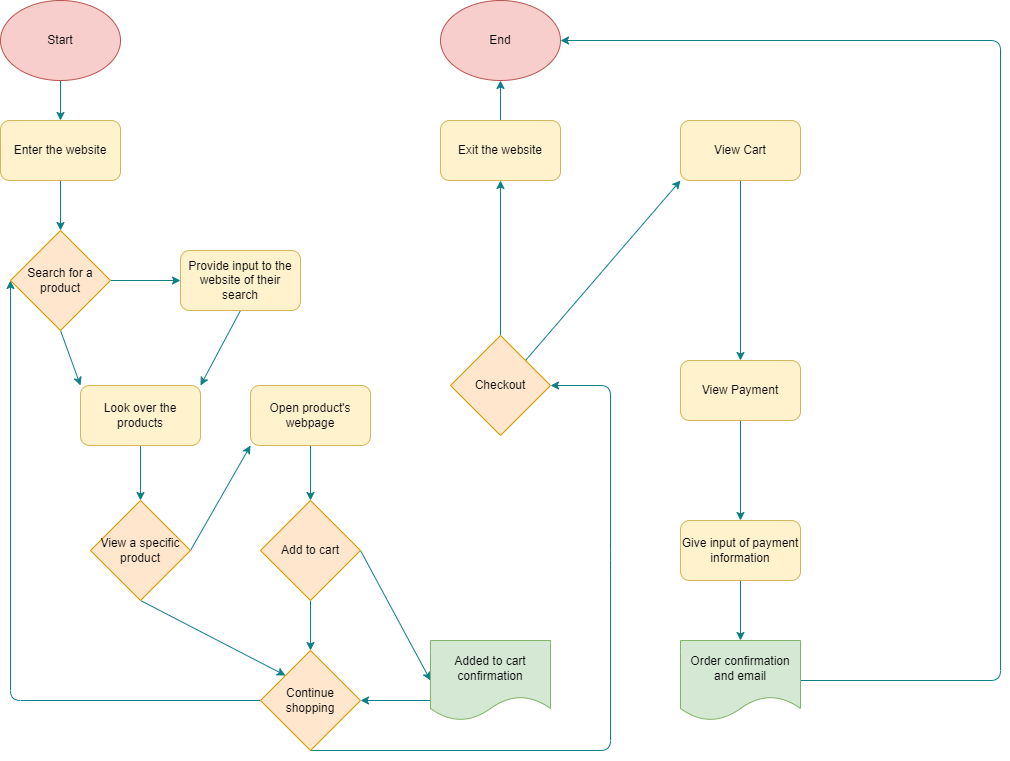

The diagram above was exported from draw.io. Its source (the exported page's mxGraphModel, read from the mxfile embedded in the PNG):
<mxGraphModel dx="1295" dy="746" grid="0" gridSize="10" guides="1" tooltips="1" connect="1" arrows="1" fold="1" page="1" pageScale="1" pageWidth="1100" pageHeight="850" background="#ffffff" math="0" shadow="0">
  <root>
    <mxCell id="0" />
    <mxCell id="1" parent="0" />
    <mxCell id="7" style="edgeStyle=none;html=1;exitX=0.5;exitY=1;exitDx=0;exitDy=0;entryX=0.5;entryY=0;entryDx=0;entryDy=0;fontColor=#000000;strokeColor=#0e8088;fillColor=#b0e3e6;" parent="1" source="4" target="5" edge="1">
      <mxGeometry relative="1" as="geometry" />
    </mxCell>
    <mxCell id="4" value="&lt;font color=&quot;#000000&quot;&gt;Start&lt;/font&gt;" style="ellipse;whiteSpace=wrap;html=1;fillColor=#f8cecc;strokeColor=#b85450;" parent="1" vertex="1">
      <mxGeometry x="60" y="40" width="120" height="80" as="geometry" />
    </mxCell>
    <mxCell id="9" style="edgeStyle=none;html=1;exitX=0.5;exitY=1;exitDx=0;exitDy=0;fontColor=#000000;fillColor=#b0e3e6;strokeColor=#0e8088;" parent="1" source="5" target="8" edge="1">
      <mxGeometry relative="1" as="geometry" />
    </mxCell>
    <mxCell id="5" value="&lt;font color=&quot;#000000&quot;&gt;Enter the website&lt;/font&gt;" style="rounded=1;whiteSpace=wrap;html=1;fillColor=#fff2cc;strokeColor=#d6b656;" parent="1" vertex="1">
      <mxGeometry x="60" y="160" width="120" height="60" as="geometry" />
    </mxCell>
    <mxCell id="11" style="edgeStyle=none;html=1;exitX=1;exitY=0.5;exitDx=0;exitDy=0;entryX=0;entryY=0.5;entryDx=0;entryDy=0;fontColor=#000000;fillColor=#b0e3e6;strokeColor=#0e8088;" parent="1" source="8" target="10" edge="1">
      <mxGeometry relative="1" as="geometry" />
    </mxCell>
    <mxCell id="17" style="edgeStyle=none;html=1;exitX=0.5;exitY=1;exitDx=0;exitDy=0;entryX=0;entryY=0;entryDx=0;entryDy=0;fontColor=#000000;fillColor=#b0e3e6;strokeColor=#0e8088;" parent="1" source="8" target="15" edge="1">
      <mxGeometry relative="1" as="geometry" />
    </mxCell>
    <mxCell id="8" value="&lt;font color=&quot;#000000&quot;&gt;Search for a product&lt;/font&gt;" style="rhombus;whiteSpace=wrap;html=1;fillColor=#ffe6cc;strokeColor=#d79b00;" parent="1" vertex="1">
      <mxGeometry x="70" y="270" width="100" height="100" as="geometry" />
    </mxCell>
    <mxCell id="16" style="edgeStyle=none;html=1;exitX=0.5;exitY=1;exitDx=0;exitDy=0;entryX=1;entryY=0;entryDx=0;entryDy=0;fontColor=#000000;fillColor=#b0e3e6;strokeColor=#0e8088;" parent="1" source="10" target="15" edge="1">
      <mxGeometry relative="1" as="geometry" />
    </mxCell>
    <mxCell id="10" value="&lt;font color=&quot;#000000&quot;&gt;Provide input to the website of their search&lt;/font&gt;" style="rounded=1;whiteSpace=wrap;html=1;fillColor=#fff2cc;strokeColor=#d6b656;" parent="1" vertex="1">
      <mxGeometry x="240" y="290" width="120" height="60" as="geometry" />
    </mxCell>
    <mxCell id="12" value="&lt;font color=&quot;#ffffff&quot;&gt;Yes&lt;/font&gt;" style="text;html=1;align=center;verticalAlign=middle;resizable=0;points=[];autosize=1;strokeColor=none;fillColor=none;fontColor=#000000;" parent="1" vertex="1">
      <mxGeometry x="180" y="290" width="40" height="30" as="geometry" />
    </mxCell>
    <mxCell id="20" style="edgeStyle=none;html=1;exitX=0.5;exitY=1;exitDx=0;exitDy=0;fontColor=#FFFFFF;fillColor=#b0e3e6;strokeColor=#0e8088;" parent="1" source="15" target="19" edge="1">
      <mxGeometry relative="1" as="geometry" />
    </mxCell>
    <mxCell id="15" value="&lt;font color=&quot;#000000&quot;&gt;Look over the products&lt;/font&gt;" style="rounded=1;whiteSpace=wrap;html=1;fillColor=#fff2cc;strokeColor=#d6b656;" parent="1" vertex="1">
      <mxGeometry x="140" y="425" width="120" height="60" as="geometry" />
    </mxCell>
    <mxCell id="18" value="&lt;font color=&quot;#ffffff&quot;&gt;No&lt;/font&gt;" style="text;html=1;align=center;verticalAlign=middle;resizable=0;points=[];autosize=1;strokeColor=none;fillColor=none;fontColor=#000000;" parent="1" vertex="1">
      <mxGeometry x="130" y="375" width="40" height="30" as="geometry" />
    </mxCell>
    <mxCell id="47" style="edgeStyle=none;html=1;exitX=0.5;exitY=1;exitDx=0;exitDy=0;entryX=0;entryY=0;entryDx=0;entryDy=0;fontColor=#000000;fillColor=#b0e3e6;strokeColor=#0e8088;" parent="1" source="19" target="22" edge="1">
      <mxGeometry relative="1" as="geometry" />
    </mxCell>
    <mxCell id="49" style="edgeStyle=none;html=1;exitX=1;exitY=0.5;exitDx=0;exitDy=0;entryX=0;entryY=1;entryDx=0;entryDy=0;fontColor=#000000;fillColor=#b0e3e6;strokeColor=#0e8088;" parent="1" source="19" target="27" edge="1">
      <mxGeometry relative="1" as="geometry" />
    </mxCell>
    <mxCell id="19" value="&lt;font color=&quot;#000000&quot;&gt;View a specific product&lt;/font&gt;" style="rhombus;whiteSpace=wrap;html=1;fillColor=#ffe6cc;strokeColor=#d79b00;" parent="1" vertex="1">
      <mxGeometry x="150" y="540" width="100" height="100" as="geometry" />
    </mxCell>
    <mxCell id="25" style="edgeStyle=none;html=1;exitX=0;exitY=0.5;exitDx=0;exitDy=0;entryX=0;entryY=0.5;entryDx=0;entryDy=0;fontColor=#FFFFFF;fillColor=#b0e3e6;strokeColor=#0e8088;" parent="1" source="22" target="8" edge="1">
      <mxGeometry relative="1" as="geometry">
        <Array as="points">
          <mxPoint x="70" y="740" />
        </Array>
      </mxGeometry>
    </mxCell>
    <mxCell id="52" style="edgeStyle=none;html=1;exitX=0.5;exitY=1;exitDx=0;exitDy=0;fontColor=#000000;entryX=1;entryY=0.5;entryDx=0;entryDy=0;fillColor=#b0e3e6;strokeColor=#0e8088;" parent="1" source="22" target="51" edge="1">
      <mxGeometry relative="1" as="geometry">
        <mxPoint x="690" y="790" as="targetPoint" />
        <Array as="points">
          <mxPoint x="670" y="790" />
          <mxPoint x="670" y="600" />
          <mxPoint x="670" y="425" />
        </Array>
      </mxGeometry>
    </mxCell>
    <mxCell id="22" value="&lt;font color=&quot;#000000&quot;&gt;Continue shopping&lt;/font&gt;" style="rhombus;whiteSpace=wrap;html=1;fillColor=#ffe6cc;strokeColor=#d79b00;" parent="1" vertex="1">
      <mxGeometry x="320" y="690" width="100" height="100" as="geometry" />
    </mxCell>
    <mxCell id="24" value="No" style="text;html=1;align=center;verticalAlign=middle;resizable=0;points=[];autosize=1;strokeColor=none;fillColor=none;fontColor=#FFFFFF;" parent="1" vertex="1">
      <mxGeometry x="260" y="650" width="40" height="30" as="geometry" />
    </mxCell>
    <mxCell id="26" value="Yes" style="text;html=1;align=center;verticalAlign=middle;resizable=0;points=[];autosize=1;strokeColor=none;fillColor=none;fontColor=#FFFFFF;" parent="1" vertex="1">
      <mxGeometry x="190" y="720" width="40" height="30" as="geometry" />
    </mxCell>
    <mxCell id="33" style="edgeStyle=none;html=1;exitX=0.5;exitY=1;exitDx=0;exitDy=0;entryX=0.5;entryY=0;entryDx=0;entryDy=0;fontColor=#000000;fillColor=#b0e3e6;strokeColor=#0e8088;" parent="1" source="27" target="31" edge="1">
      <mxGeometry relative="1" as="geometry" />
    </mxCell>
    <mxCell id="27" value="&lt;font color=&quot;#000000&quot;&gt;Open product's webpage&lt;/font&gt;" style="rounded=1;whiteSpace=wrap;html=1;fillColor=#fff2cc;strokeColor=#d6b656;" parent="1" vertex="1">
      <mxGeometry x="310" y="425" width="120" height="60" as="geometry" />
    </mxCell>
    <mxCell id="29" value="Yes" style="text;html=1;align=center;verticalAlign=middle;resizable=0;points=[];autosize=1;strokeColor=none;fillColor=none;fontColor=#FFFFFF;" parent="1" vertex="1">
      <mxGeometry x="250" y="520" width="40" height="30" as="geometry" />
    </mxCell>
    <mxCell id="37" style="edgeStyle=none;html=1;exitX=1;exitY=0.5;exitDx=0;exitDy=0;entryX=0;entryY=0.5;entryDx=0;entryDy=0;fontColor=#000000;fillColor=#b0e3e6;strokeColor=#0e8088;" parent="1" source="31" target="36" edge="1">
      <mxGeometry relative="1" as="geometry" />
    </mxCell>
    <mxCell id="46" style="edgeStyle=none;html=1;exitX=0.5;exitY=1;exitDx=0;exitDy=0;entryX=0.5;entryY=0;entryDx=0;entryDy=0;fontColor=#000000;fillColor=#b0e3e6;strokeColor=#0e8088;" parent="1" source="31" target="22" edge="1">
      <mxGeometry relative="1" as="geometry" />
    </mxCell>
    <mxCell id="31" value="&lt;font color=&quot;#000000&quot;&gt;Add to cart&lt;/font&gt;" style="rhombus;whiteSpace=wrap;html=1;fillColor=#ffe6cc;strokeColor=#d79b00;" parent="1" vertex="1">
      <mxGeometry x="320" y="540" width="100" height="100" as="geometry" />
    </mxCell>
    <mxCell id="34" value="No" style="text;html=1;align=center;verticalAlign=middle;resizable=0;points=[];autosize=1;strokeColor=none;fillColor=none;fontColor=#FFFFFF;" parent="1" vertex="1">
      <mxGeometry x="360" y="640" width="40" height="30" as="geometry" />
    </mxCell>
    <mxCell id="39" style="edgeStyle=none;html=1;exitX=0;exitY=0.75;exitDx=0;exitDy=0;entryX=1;entryY=0.5;entryDx=0;entryDy=0;fontColor=#000000;fillColor=#b0e3e6;strokeColor=#0e8088;" parent="1" source="36" target="22" edge="1">
      <mxGeometry relative="1" as="geometry" />
    </mxCell>
    <mxCell id="36" value="&lt;font color=&quot;#000000&quot;&gt;Added to cart confirmation&lt;/font&gt;" style="shape=document;whiteSpace=wrap;html=1;boundedLbl=1;fillColor=#d5e8d4;strokeColor=#82b366;" parent="1" vertex="1">
      <mxGeometry x="490" y="680" width="120" height="80" as="geometry" />
    </mxCell>
    <mxCell id="41" value="Yes" style="text;html=1;align=center;verticalAlign=middle;resizable=0;points=[];autosize=1;strokeColor=none;fillColor=none;fontColor=#FFFFFF;" parent="1" vertex="1">
      <mxGeometry x="420" y="570" width="40" height="30" as="geometry" />
    </mxCell>
    <mxCell id="59" style="edgeStyle=none;html=1;exitX=0.5;exitY=0;exitDx=0;exitDy=0;entryX=0.5;entryY=1;entryDx=0;entryDy=0;fontColor=#000000;fillColor=#b0e3e6;strokeColor=#0e8088;" parent="1" source="51" target="57" edge="1">
      <mxGeometry relative="1" as="geometry" />
    </mxCell>
    <mxCell id="65" style="edgeStyle=none;html=1;exitX=1;exitY=0;exitDx=0;exitDy=0;entryX=0;entryY=1;entryDx=0;entryDy=0;fontColor=#000000;fillColor=#b0e3e6;strokeColor=#0e8088;" parent="1" source="51" target="64" edge="1">
      <mxGeometry relative="1" as="geometry" />
    </mxCell>
    <mxCell id="51" value="&lt;font color=&quot;#000000&quot;&gt;Checkout&lt;/font&gt;" style="rhombus;whiteSpace=wrap;html=1;fillColor=#ffe6cc;strokeColor=#d79b00;" parent="1" vertex="1">
      <mxGeometry x="510" y="375" width="100" height="100" as="geometry" />
    </mxCell>
    <mxCell id="54" value="No" style="text;html=1;align=center;verticalAlign=middle;resizable=0;points=[];autosize=1;strokeColor=none;fillColor=none;fontColor=#FFFFFF;" parent="1" vertex="1">
      <mxGeometry x="500" y="770" width="40" height="30" as="geometry" />
    </mxCell>
    <mxCell id="60" style="edgeStyle=none;html=1;exitX=0.5;exitY=0;exitDx=0;exitDy=0;entryX=0.5;entryY=1;entryDx=0;entryDy=0;fontColor=#000000;fillColor=#b0e3e6;strokeColor=#0e8088;" parent="1" source="57" target="58" edge="1">
      <mxGeometry relative="1" as="geometry" />
    </mxCell>
    <mxCell id="57" value="&lt;font color=&quot;#000000&quot;&gt;Exit the website&lt;/font&gt;" style="rounded=1;whiteSpace=wrap;html=1;fillColor=#fff2cc;strokeColor=#d6b656;" parent="1" vertex="1">
      <mxGeometry x="500" y="160" width="120" height="60" as="geometry" />
    </mxCell>
    <mxCell id="58" value="&lt;font color=&quot;#000000&quot;&gt;End&lt;/font&gt;" style="ellipse;whiteSpace=wrap;html=1;fillColor=#f8cecc;strokeColor=#b85450;" parent="1" vertex="1">
      <mxGeometry x="500" y="40" width="120" height="80" as="geometry" />
    </mxCell>
    <mxCell id="61" value="&lt;font color=&quot;#ffffff&quot;&gt;No&lt;/font&gt;" style="text;html=1;align=center;verticalAlign=middle;resizable=0;points=[];autosize=1;strokeColor=none;fillColor=none;fontColor=#000000;" parent="1" vertex="1">
      <mxGeometry x="530" y="280" width="40" height="30" as="geometry" />
    </mxCell>
    <mxCell id="69" style="edgeStyle=none;html=1;exitX=0.5;exitY=1;exitDx=0;exitDy=0;entryX=0.5;entryY=0;entryDx=0;entryDy=0;fontColor=#000000;fillColor=#b0e3e6;strokeColor=#0e8088;" parent="1" source="64" target="68" edge="1">
      <mxGeometry relative="1" as="geometry" />
    </mxCell>
    <mxCell id="64" value="&lt;font color=&quot;#000000&quot;&gt;View Cart&lt;/font&gt;" style="rounded=1;whiteSpace=wrap;html=1;fillColor=#fff2cc;strokeColor=#d6b656;" parent="1" vertex="1">
      <mxGeometry x="740" y="160" width="120" height="60" as="geometry" />
    </mxCell>
    <mxCell id="66" value="Yes" style="text;html=1;align=center;verticalAlign=middle;resizable=0;points=[];autosize=1;strokeColor=none;fillColor=none;fontColor=#FFFFFF;" parent="1" vertex="1">
      <mxGeometry x="610" y="305" width="40" height="30" as="geometry" />
    </mxCell>
    <mxCell id="71" style="edgeStyle=none;html=1;exitX=0.5;exitY=1;exitDx=0;exitDy=0;entryX=0.5;entryY=0;entryDx=0;entryDy=0;fontColor=#000000;fillColor=#b0e3e6;strokeColor=#0e8088;" parent="1" source="68" target="70" edge="1">
      <mxGeometry relative="1" as="geometry" />
    </mxCell>
    <mxCell id="68" value="&lt;font color=&quot;#000000&quot;&gt;View Payment&lt;/font&gt;" style="rounded=1;whiteSpace=wrap;html=1;fillColor=#fff2cc;strokeColor=#d6b656;" parent="1" vertex="1">
      <mxGeometry x="740" y="400" width="120" height="60" as="geometry" />
    </mxCell>
    <mxCell id="74" style="edgeStyle=none;html=1;exitX=0.5;exitY=1;exitDx=0;exitDy=0;entryX=0.5;entryY=0;entryDx=0;entryDy=0;fontColor=#000000;fillColor=#b0e3e6;strokeColor=#0e8088;" parent="1" source="70" target="73" edge="1">
      <mxGeometry relative="1" as="geometry" />
    </mxCell>
    <mxCell id="70" value="&lt;font color=&quot;#000000&quot;&gt;Give input of payment information&lt;/font&gt;" style="rounded=1;whiteSpace=wrap;html=1;fillColor=#fff2cc;strokeColor=#d6b656;" parent="1" vertex="1">
      <mxGeometry x="740" y="560" width="120" height="60" as="geometry" />
    </mxCell>
    <mxCell id="76" style="edgeStyle=none;html=1;exitX=1;exitY=0.5;exitDx=0;exitDy=0;entryX=1;entryY=0.5;entryDx=0;entryDy=0;fontColor=#000000;fillColor=#b0e3e6;strokeColor=#0e8088;" parent="1" source="73" target="58" edge="1">
      <mxGeometry relative="1" as="geometry">
        <Array as="points">
          <mxPoint x="1060" y="720" />
          <mxPoint x="1060" y="80" />
        </Array>
      </mxGeometry>
    </mxCell>
    <mxCell id="73" value="&lt;font color=&quot;#000000&quot;&gt;Order confirmation and email&lt;/font&gt;" style="shape=document;whiteSpace=wrap;html=1;boundedLbl=1;fillColor=#d5e8d4;strokeColor=#82b366;" parent="1" vertex="1">
      <mxGeometry x="740" y="680" width="120" height="80" as="geometry" />
    </mxCell>
  </root>
</mxGraphModel>